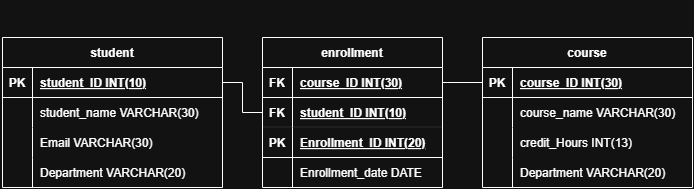

The diagram above was exported from draw.io. Its source (the exported page's mxGraphModel, read from the mxfile embedded in the PNG):
<mxGraphModel dx="774" dy="451" grid="1" gridSize="10" guides="1" tooltips="1" connect="1" arrows="1" fold="1" page="1" pageScale="1" pageWidth="850" pageHeight="1100" math="0" shadow="0">
  <root>
    <mxCell id="0" />
    <mxCell id="1" parent="0" />
    <mxCell id="uHI7nSuJR2QOeStzIRVZ-85" edge="1" parent="1" style="edgeStyle=orthogonalEdgeStyle;rounded=0;orthogonalLoop=1;jettySize=auto;html=1;innerLoopWaypoints=1;entryX=0.5;entryY=0;entryDx=0;entryDy=0;">
      <mxGeometry relative="1" as="geometry">
        <mxPoint x="385" y="520" as="sourcePoint" />
        <mxPoint x="385" y="520" as="targetPoint" />
      </mxGeometry>
    </mxCell>
    <mxCell id="E0RHwIsWmN5UPbWbwNTI-1" parent="1" style="shape=table;startSize=30;container=1;collapsible=1;childLayout=tableLayout;fixedRows=1;rowLines=0;fontStyle=1;align=center;resizeLast=1;" value="student" vertex="1">
      <mxGeometry height="150" width="220" x="380" y="550" as="geometry" />
    </mxCell>
    <mxCell id="E0RHwIsWmN5UPbWbwNTI-2" parent="E0RHwIsWmN5UPbWbwNTI-1" style="shape=tableRow;horizontal=0;startSize=0;swimlaneHead=0;swimlaneBody=0;fillColor=none;collapsible=0;dropTarget=0;points=[[0,0.5],[1,0.5]];portConstraint=eastwest;strokeColor=inherit;top=0;left=0;right=0;bottom=1;strokeWidth=1;" value="" vertex="1">
      <mxGeometry height="30" width="220" y="30" as="geometry" />
    </mxCell>
    <mxCell id="E0RHwIsWmN5UPbWbwNTI-3" parent="E0RHwIsWmN5UPbWbwNTI-2" style="shape=partialRectangle;overflow=hidden;connectable=0;fillColor=none;strokeColor=inherit;top=0;left=0;bottom=0;right=0;fontStyle=1;" value="PK" vertex="1">
      <mxGeometry height="30" width="30" as="geometry">
        <mxRectangle height="30" width="30" as="alternateBounds" />
      </mxGeometry>
    </mxCell>
    <mxCell id="E0RHwIsWmN5UPbWbwNTI-4" parent="E0RHwIsWmN5UPbWbwNTI-2" style="shape=partialRectangle;overflow=hidden;connectable=0;fillColor=none;align=left;strokeColor=inherit;top=0;left=0;bottom=0;right=0;spacingLeft=6;fontStyle=5;" value="student_ID INT(10) " vertex="1">
      <mxGeometry height="30" width="190" x="30" as="geometry">
        <mxRectangle height="30" width="190" as="alternateBounds" />
      </mxGeometry>
    </mxCell>
    <mxCell id="E0RHwIsWmN5UPbWbwNTI-5" parent="E0RHwIsWmN5UPbWbwNTI-1" style="shape=tableRow;horizontal=0;startSize=0;swimlaneHead=0;swimlaneBody=0;fillColor=none;collapsible=0;dropTarget=0;points=[[0,0.5],[1,0.5]];portConstraint=eastwest;strokeColor=inherit;top=0;left=0;right=0;bottom=0;" value="" vertex="1">
      <mxGeometry height="30" width="220" y="60" as="geometry" />
    </mxCell>
    <mxCell id="E0RHwIsWmN5UPbWbwNTI-6" parent="E0RHwIsWmN5UPbWbwNTI-5" style="shape=partialRectangle;overflow=hidden;connectable=0;fillColor=none;strokeColor=inherit;top=0;left=0;bottom=0;right=0;" value="" vertex="1">
      <mxGeometry height="30" width="30" as="geometry">
        <mxRectangle height="30" width="30" as="alternateBounds" />
      </mxGeometry>
    </mxCell>
    <mxCell id="E0RHwIsWmN5UPbWbwNTI-7" parent="E0RHwIsWmN5UPbWbwNTI-5" style="shape=partialRectangle;overflow=hidden;connectable=0;fillColor=none;align=left;strokeColor=inherit;top=0;left=0;bottom=0;right=0;spacingLeft=6;" value="student_name VARCHAR(30)" vertex="1">
      <mxGeometry height="30" width="190" x="30" as="geometry">
        <mxRectangle height="30" width="190" as="alternateBounds" />
      </mxGeometry>
    </mxCell>
    <mxCell id="E0RHwIsWmN5UPbWbwNTI-8" parent="E0RHwIsWmN5UPbWbwNTI-1" style="shape=tableRow;horizontal=0;startSize=0;swimlaneHead=0;swimlaneBody=0;fillColor=none;collapsible=0;dropTarget=0;points=[[0,0.5],[1,0.5]];portConstraint=eastwest;strokeColor=inherit;top=0;left=0;right=0;bottom=0;" value="" vertex="1">
      <mxGeometry height="30" width="220" y="90" as="geometry" />
    </mxCell>
    <mxCell id="E0RHwIsWmN5UPbWbwNTI-9" parent="E0RHwIsWmN5UPbWbwNTI-8" style="shape=partialRectangle;overflow=hidden;connectable=0;fillColor=none;strokeColor=inherit;top=0;left=0;bottom=0;right=0;" value="" vertex="1">
      <mxGeometry height="30" width="30" as="geometry">
        <mxRectangle height="30" width="30" as="alternateBounds" />
      </mxGeometry>
    </mxCell>
    <mxCell id="E0RHwIsWmN5UPbWbwNTI-10" parent="E0RHwIsWmN5UPbWbwNTI-8" style="shape=partialRectangle;overflow=hidden;connectable=0;fillColor=none;align=left;strokeColor=inherit;top=0;left=0;bottom=0;right=0;spacingLeft=6;" value="Email VARCHAR(30)" vertex="1">
      <mxGeometry height="30" width="190" x="30" as="geometry">
        <mxRectangle height="30" width="190" as="alternateBounds" />
      </mxGeometry>
    </mxCell>
    <mxCell id="E0RHwIsWmN5UPbWbwNTI-11" parent="E0RHwIsWmN5UPbWbwNTI-1" style="shape=tableRow;horizontal=0;startSize=0;swimlaneHead=0;swimlaneBody=0;fillColor=none;collapsible=0;dropTarget=0;points=[[0,0.5],[1,0.5]];portConstraint=eastwest;strokeColor=inherit;top=0;left=0;right=0;bottom=0;" value="" vertex="1">
      <mxGeometry height="30" width="220" y="120" as="geometry" />
    </mxCell>
    <mxCell id="E0RHwIsWmN5UPbWbwNTI-12" parent="E0RHwIsWmN5UPbWbwNTI-11" style="shape=partialRectangle;overflow=hidden;connectable=0;fillColor=none;strokeColor=inherit;top=0;left=0;bottom=0;right=0;" value="" vertex="1">
      <mxGeometry height="30" width="30" as="geometry">
        <mxRectangle height="30" width="30" as="alternateBounds" />
      </mxGeometry>
    </mxCell>
    <mxCell id="E0RHwIsWmN5UPbWbwNTI-13" parent="E0RHwIsWmN5UPbWbwNTI-11" style="shape=partialRectangle;overflow=hidden;connectable=0;fillColor=none;align=left;strokeColor=inherit;top=0;left=0;bottom=0;right=0;spacingLeft=6;" value="Department VARCHAR(20)" vertex="1">
      <mxGeometry height="30" width="190" x="30" as="geometry">
        <mxRectangle height="30" width="190" as="alternateBounds" />
      </mxGeometry>
    </mxCell>
    <mxCell id="E0RHwIsWmN5UPbWbwNTI-14" parent="1" style="shape=table;startSize=30;container=1;collapsible=1;childLayout=tableLayout;fixedRows=1;rowLines=0;fontStyle=1;align=center;resizeLast=1;" value="enrollment" vertex="1">
      <mxGeometry height="150" width="180" x="640" y="550" as="geometry" />
    </mxCell>
    <mxCell id="E0RHwIsWmN5UPbWbwNTI-15" parent="E0RHwIsWmN5UPbWbwNTI-14" style="shape=tableRow;horizontal=0;startSize=0;swimlaneHead=0;swimlaneBody=0;fillColor=none;collapsible=0;dropTarget=0;points=[[0,0.5],[1,0.5]];portConstraint=eastwest;strokeColor=inherit;top=0;left=0;right=0;bottom=1;" value="" vertex="1">
      <mxGeometry height="30" width="180" y="30" as="geometry" />
    </mxCell>
    <mxCell id="E0RHwIsWmN5UPbWbwNTI-16" parent="E0RHwIsWmN5UPbWbwNTI-15" style="shape=partialRectangle;overflow=hidden;connectable=0;fillColor=none;strokeColor=inherit;top=0;left=0;bottom=0;right=0;fontStyle=1;" value="FK" vertex="1">
      <mxGeometry height="30" width="30" as="geometry">
        <mxRectangle height="30" width="30" as="alternateBounds" />
      </mxGeometry>
    </mxCell>
    <mxCell id="E0RHwIsWmN5UPbWbwNTI-17" parent="E0RHwIsWmN5UPbWbwNTI-15" style="shape=partialRectangle;overflow=hidden;connectable=0;fillColor=none;align=left;strokeColor=inherit;top=0;left=0;bottom=0;right=0;spacingLeft=6;fontStyle=5;" value="course_ID INT(30)" vertex="1">
      <mxGeometry height="30" width="150" x="30" as="geometry">
        <mxRectangle height="30" width="150" as="alternateBounds" />
      </mxGeometry>
    </mxCell>
    <mxCell id="E0RHwIsWmN5UPbWbwNTI-18" parent="E0RHwIsWmN5UPbWbwNTI-14" style="shape=tableRow;horizontal=0;startSize=0;swimlaneHead=0;swimlaneBody=0;fillColor=none;collapsible=0;dropTarget=0;points=[[0,0.5],[1,0.5]];portConstraint=eastwest;strokeColor=inherit;top=0;left=0;right=0;bottom=1;strokeWidth=0;" value="" vertex="1">
      <mxGeometry height="30" width="180" y="60" as="geometry" />
    </mxCell>
    <mxCell id="E0RHwIsWmN5UPbWbwNTI-19" parent="E0RHwIsWmN5UPbWbwNTI-18" style="shape=partialRectangle;overflow=hidden;connectable=0;fillColor=none;strokeColor=inherit;top=0;left=0;bottom=0;right=0;fontStyle=1;" value="FK" vertex="1">
      <mxGeometry height="30" width="30" as="geometry">
        <mxRectangle height="30" width="30" as="alternateBounds" />
      </mxGeometry>
    </mxCell>
    <mxCell id="E0RHwIsWmN5UPbWbwNTI-20" parent="E0RHwIsWmN5UPbWbwNTI-18" style="shape=partialRectangle;overflow=hidden;connectable=0;fillColor=none;align=left;strokeColor=inherit;top=0;left=0;bottom=0;right=0;spacingLeft=6;fontStyle=5;" value="student_ID INT(10)" vertex="1">
      <mxGeometry height="30" width="150" x="30" as="geometry">
        <mxRectangle height="30" width="150" as="alternateBounds" />
      </mxGeometry>
    </mxCell>
    <mxCell id="E0RHwIsWmN5UPbWbwNTI-21" parent="E0RHwIsWmN5UPbWbwNTI-14" style="shape=tableRow;horizontal=0;startSize=0;swimlaneHead=0;swimlaneBody=0;fillColor=none;collapsible=0;dropTarget=0;points=[[0,0.5],[1,0.5]];portConstraint=eastwest;strokeColor=inherit;top=0;left=0;right=0;bottom=1;" value="" vertex="1">
      <mxGeometry height="30" width="180" y="90" as="geometry" />
    </mxCell>
    <mxCell id="E0RHwIsWmN5UPbWbwNTI-22" parent="E0RHwIsWmN5UPbWbwNTI-21" style="shape=partialRectangle;overflow=hidden;connectable=0;fillColor=none;strokeColor=inherit;top=0;left=0;bottom=0;right=0;fontStyle=1;" value="PK" vertex="1">
      <mxGeometry height="30" width="30" as="geometry">
        <mxRectangle height="30" width="30" as="alternateBounds" />
      </mxGeometry>
    </mxCell>
    <mxCell id="E0RHwIsWmN5UPbWbwNTI-23" parent="E0RHwIsWmN5UPbWbwNTI-21" style="shape=partialRectangle;overflow=hidden;connectable=0;fillColor=none;align=left;strokeColor=inherit;top=0;left=0;bottom=0;right=0;spacingLeft=6;fontStyle=5;" value="Enrollment_ID INT(20) " vertex="1">
      <mxGeometry height="30" width="150" x="30" as="geometry">
        <mxRectangle height="30" width="150" as="alternateBounds" />
      </mxGeometry>
    </mxCell>
    <mxCell id="E0RHwIsWmN5UPbWbwNTI-24" parent="E0RHwIsWmN5UPbWbwNTI-14" style="shape=tableRow;horizontal=0;startSize=0;swimlaneHead=0;swimlaneBody=0;fillColor=none;collapsible=0;dropTarget=0;points=[[0,0.5],[1,0.5]];portConstraint=eastwest;strokeColor=inherit;top=0;left=0;right=0;bottom=0;" value="" vertex="1">
      <mxGeometry height="30" width="180" y="120" as="geometry" />
    </mxCell>
    <mxCell id="E0RHwIsWmN5UPbWbwNTI-25" parent="E0RHwIsWmN5UPbWbwNTI-24" style="shape=partialRectangle;overflow=hidden;connectable=0;fillColor=none;strokeColor=inherit;top=0;left=0;bottom=0;right=0;" value="" vertex="1">
      <mxGeometry height="30" width="30" as="geometry">
        <mxRectangle height="30" width="30" as="alternateBounds" />
      </mxGeometry>
    </mxCell>
    <mxCell id="E0RHwIsWmN5UPbWbwNTI-26" parent="E0RHwIsWmN5UPbWbwNTI-24" style="shape=partialRectangle;overflow=hidden;connectable=0;fillColor=none;align=left;strokeColor=inherit;top=0;left=0;bottom=0;right=0;spacingLeft=6;" value="Enrollment_date DATE" vertex="1">
      <mxGeometry height="30" width="150" x="30" as="geometry">
        <mxRectangle height="30" width="150" as="alternateBounds" />
      </mxGeometry>
    </mxCell>
    <mxCell id="E0RHwIsWmN5UPbWbwNTI-27" parent="1" style="shape=table;startSize=30;container=1;collapsible=1;childLayout=tableLayout;fixedRows=1;rowLines=0;fontStyle=1;align=center;resizeLast=1;" value="course" vertex="1">
      <mxGeometry height="150" width="210" x="860" y="550" as="geometry" />
    </mxCell>
    <mxCell id="E0RHwIsWmN5UPbWbwNTI-28" parent="E0RHwIsWmN5UPbWbwNTI-27" style="shape=tableRow;horizontal=0;startSize=0;swimlaneHead=0;swimlaneBody=0;fillColor=none;collapsible=0;dropTarget=0;points=[[0,0.5],[1,0.5]];portConstraint=eastwest;strokeColor=inherit;top=0;left=0;right=0;bottom=1;" value="" vertex="1">
      <mxGeometry height="30" width="210" y="30" as="geometry" />
    </mxCell>
    <mxCell id="E0RHwIsWmN5UPbWbwNTI-29" parent="E0RHwIsWmN5UPbWbwNTI-28" style="shape=partialRectangle;overflow=hidden;connectable=0;fillColor=none;strokeColor=inherit;top=0;left=0;bottom=0;right=0;fontStyle=1;" value="PK" vertex="1">
      <mxGeometry height="30" width="30" as="geometry">
        <mxRectangle height="30" width="30" as="alternateBounds" />
      </mxGeometry>
    </mxCell>
    <mxCell id="E0RHwIsWmN5UPbWbwNTI-30" parent="E0RHwIsWmN5UPbWbwNTI-28" style="shape=partialRectangle;overflow=hidden;connectable=0;fillColor=none;align=left;strokeColor=inherit;top=0;left=0;bottom=0;right=0;spacingLeft=6;fontStyle=5;" value="course_ID INT(30) " vertex="1">
      <mxGeometry height="30" width="180" x="30" as="geometry">
        <mxRectangle height="30" width="180" as="alternateBounds" />
      </mxGeometry>
    </mxCell>
    <mxCell id="E0RHwIsWmN5UPbWbwNTI-31" parent="E0RHwIsWmN5UPbWbwNTI-27" style="shape=tableRow;horizontal=0;startSize=0;swimlaneHead=0;swimlaneBody=0;fillColor=none;collapsible=0;dropTarget=0;points=[[0,0.5],[1,0.5]];portConstraint=eastwest;strokeColor=inherit;top=0;left=0;right=0;bottom=0;" value="" vertex="1">
      <mxGeometry height="30" width="210" y="60" as="geometry" />
    </mxCell>
    <mxCell id="E0RHwIsWmN5UPbWbwNTI-32" parent="E0RHwIsWmN5UPbWbwNTI-31" style="shape=partialRectangle;overflow=hidden;connectable=0;fillColor=none;strokeColor=inherit;top=0;left=0;bottom=0;right=0;" value="" vertex="1">
      <mxGeometry height="30" width="30" as="geometry">
        <mxRectangle height="30" width="30" as="alternateBounds" />
      </mxGeometry>
    </mxCell>
    <mxCell id="E0RHwIsWmN5UPbWbwNTI-33" parent="E0RHwIsWmN5UPbWbwNTI-31" style="shape=partialRectangle;overflow=hidden;connectable=0;fillColor=none;align=left;strokeColor=inherit;top=0;left=0;bottom=0;right=0;spacingLeft=6;" value="course_name VARCHAR(30)" vertex="1">
      <mxGeometry height="30" width="180" x="30" as="geometry">
        <mxRectangle height="30" width="180" as="alternateBounds" />
      </mxGeometry>
    </mxCell>
    <mxCell id="E0RHwIsWmN5UPbWbwNTI-34" parent="E0RHwIsWmN5UPbWbwNTI-27" style="shape=tableRow;horizontal=0;startSize=0;swimlaneHead=0;swimlaneBody=0;fillColor=none;collapsible=0;dropTarget=0;points=[[0,0.5],[1,0.5]];portConstraint=eastwest;strokeColor=inherit;top=0;left=0;right=0;bottom=0;" value="" vertex="1">
      <mxGeometry height="30" width="210" y="90" as="geometry" />
    </mxCell>
    <mxCell id="E0RHwIsWmN5UPbWbwNTI-35" parent="E0RHwIsWmN5UPbWbwNTI-34" style="shape=partialRectangle;overflow=hidden;connectable=0;fillColor=none;strokeColor=inherit;top=0;left=0;bottom=0;right=0;" value="" vertex="1">
      <mxGeometry height="30" width="30" as="geometry">
        <mxRectangle height="30" width="30" as="alternateBounds" />
      </mxGeometry>
    </mxCell>
    <mxCell id="E0RHwIsWmN5UPbWbwNTI-36" parent="E0RHwIsWmN5UPbWbwNTI-34" style="shape=partialRectangle;overflow=hidden;connectable=0;fillColor=none;align=left;strokeColor=inherit;top=0;left=0;bottom=0;right=0;spacingLeft=6;" value="credit_Hours INT(13)" vertex="1">
      <mxGeometry height="30" width="180" x="30" as="geometry">
        <mxRectangle height="30" width="180" as="alternateBounds" />
      </mxGeometry>
    </mxCell>
    <mxCell id="E0RHwIsWmN5UPbWbwNTI-37" parent="E0RHwIsWmN5UPbWbwNTI-27" style="shape=tableRow;horizontal=0;startSize=0;swimlaneHead=0;swimlaneBody=0;fillColor=none;collapsible=0;dropTarget=0;points=[[0,0.5],[1,0.5]];portConstraint=eastwest;strokeColor=inherit;top=0;left=0;right=0;bottom=0;" value="" vertex="1">
      <mxGeometry height="30" width="210" y="120" as="geometry" />
    </mxCell>
    <mxCell id="E0RHwIsWmN5UPbWbwNTI-38" parent="E0RHwIsWmN5UPbWbwNTI-37" style="shape=partialRectangle;overflow=hidden;connectable=0;fillColor=none;strokeColor=inherit;top=0;left=0;bottom=0;right=0;" value="" vertex="1">
      <mxGeometry height="30" width="30" as="geometry">
        <mxRectangle height="30" width="30" as="alternateBounds" />
      </mxGeometry>
    </mxCell>
    <mxCell id="E0RHwIsWmN5UPbWbwNTI-39" parent="E0RHwIsWmN5UPbWbwNTI-37" style="shape=partialRectangle;overflow=hidden;connectable=0;fillColor=none;align=left;strokeColor=inherit;top=0;left=0;bottom=0;right=0;spacingLeft=6;" value="Department VARCHAR(20)" vertex="1">
      <mxGeometry height="30" width="180" x="30" as="geometry">
        <mxRectangle height="30" width="180" as="alternateBounds" />
      </mxGeometry>
    </mxCell>
    <mxCell id="E0RHwIsWmN5UPbWbwNTI-42" edge="1" parent="1" source="E0RHwIsWmN5UPbWbwNTI-28" style="edgeStyle=orthogonalEdgeStyle;rounded=0;orthogonalLoop=1;jettySize=auto;html=1;exitX=0;exitY=0.5;exitDx=0;exitDy=0;entryX=1;entryY=0.5;entryDx=0;entryDy=0;endArrow=none;endFill=0;" target="E0RHwIsWmN5UPbWbwNTI-15">
      <mxGeometry relative="1" as="geometry" />
    </mxCell>
    <mxCell id="ExYEGyJq6Y2yUHe0NIEZ-9" edge="1" parent="1" source="E0RHwIsWmN5UPbWbwNTI-2" style="edgeStyle=orthogonalEdgeStyle;rounded=0;orthogonalLoop=1;jettySize=auto;html=1;exitX=1;exitY=0.5;exitDx=0;exitDy=0;entryX=0;entryY=0.5;entryDx=0;entryDy=0;endArrow=none;endFill=0;" target="E0RHwIsWmN5UPbWbwNTI-18">
      <mxGeometry relative="1" as="geometry" />
    </mxCell>
  </root>
</mxGraphModel>